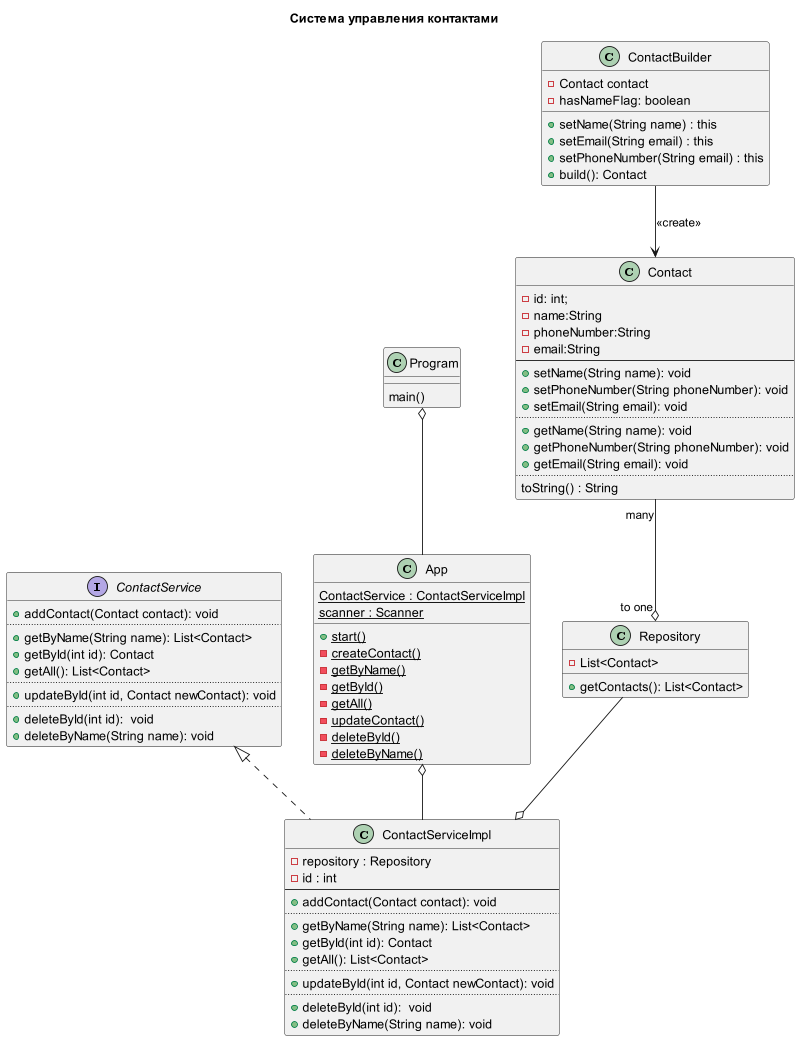

The diagram above was rendered by PlantUML. Its source (embedded in the PNG):
@startuml ConatctsSystem
title "Система управления контактами"
'https://plantuml.com/class-diagram

class  Contact{
    -id: int;
    -name:String
    -phoneNumber:String
    -email:String
    ----
    +setName(String name): void
    +setPhoneNumber(String phoneNumber): void
    +setEmail(String email): void
    ..
    +getName(String name): void
    +getPhoneNumber(String phoneNumber): void
    +getEmail(String email): void
    ..
    toString() : String
}

class ContactBuilder{
    -Contact contact
    -hasNameFlag: boolean
    +setName(String name) : this
    +setEmail(String email) : this
    +setPhoneNumber(String email) : this
    +build(): Contact
}

ContactBuilder --> Contact : <<create>>

class Repository{
    -List<Contact>
    +getContacts(): List<Contact>
}

Contact "many" --o "to one" Repository

interface ContactService{
    +addContact(Contact contact): void
    ..
    +getByName(String name): List<Contact>
    +getById(int id): Contact
    +getAll(): List<Contact>
    ..
    +updateById(int id, Contact newContact): void
    ..
    +deleteById(int id):  void
    +deleteByName(String name): void
}

class ContactServiceImpl implements ContactService{
    -repository : Repository
    -id : int
    --
    +addContact(Contact contact): void
    ..
    +getByName(String name): List<Contact>
    +getById(int id): Contact
    +getAll(): List<Contact>
    ..
    +updateById(int id, Contact newContact): void
    ..
    +deleteById(int id):  void
    +deleteByName(String name): void
}

Repository --o ContactServiceImpl

class App{
    {static}ContactService : ContactServiceImpl
    {static}scanner : Scanner

    +{static}start()
    -{static}createContact()
    -{static}getByName()
    -{static}getById()
    -{static}getAll()
    -{static}updateContact()
    -{static}deleteById()
    -{static}deleteByName()
}

App o-- ContactServiceImpl

Program : main()

Program o-- App

@enduml